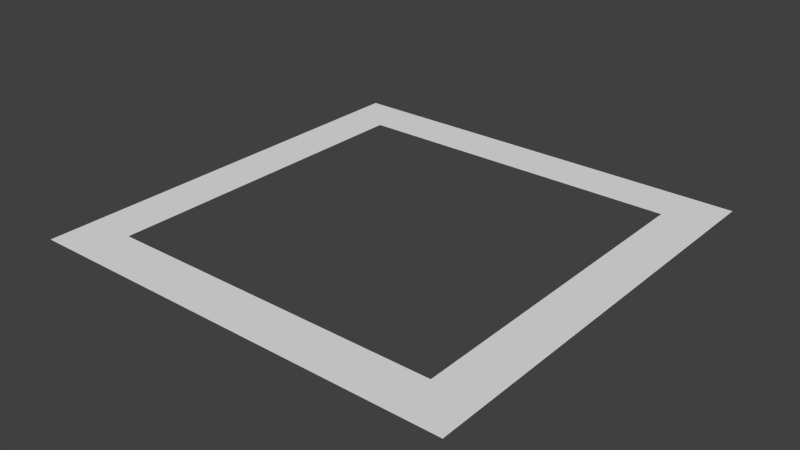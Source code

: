 # Source: centerBorderMesh.blend  (saved by Blender 2.65.0; exported with 4.5.12 LTS)
import bpy
from mathutils import Matrix  # noqa: F401  (used for matrix-valued properties, if any)

bpy.ops.wm.read_factory_settings(use_empty=True)
scene = bpy.context.scene
scene.name = 'Scene'

# ---- collections
col_collection_1 = bpy.data.collections.new('Collection 1'); scene.collection.children.link(col_collection_1)

# ---- world
world_world = bpy.data.worlds.new('World'); scene.world = world_world
world_world.color = (0.05088, 0.05088, 0.05088)
world_world.use_sun_shadow = False
world_world.sun_shadow_jitter_overblur = 0.0
world_world.cycles.sampling_method = 'MANUAL'
world_world.cycles.sample_map_resolution = 256

# ---- meshes
me_plane = bpy.data.meshes.new('Plane')
me_plane.from_pydata([(0.5381, -0.5381, 0.0), (-0.5381, -0.5381, 0.0), (0.5381, 0.5381, 0.0), (-0.5381, 0.5381, 0.0), (0.4204, -0.4204, 0.0), (-0.4204, -0.4204, 0.0), (0.4204, 0.4204, 0.0), (-0.4204, 0.4204, 0.0)], [], [(3, 1, 5, 7), (1, 0, 4, 5), (2, 3, 7, 6), (0, 2, 6, 4)])
me_plane.use_remesh_preserve_volume = False
me_plane.use_remesh_preserve_attributes = False
me_plane.use_mirror_vertex_groups = False
me_plane.update()

# ---- objects
ob_plane = bpy.data.objects.new('Plane', me_plane)

# ---- transforms, parenting, visibility, modifiers, constraints
ob_plane.location = (0.0, 0.0, 0.0)
ob_plane.lineart.crease_threshold = 0.0
_vg = ob_plane.vertex_groups.new(name='In')
_vg = ob_plane.vertex_groups.new(name='Out')

# ---- collection membership
col_collection_1.objects.link(ob_plane)

# ---- scene / render settings (as saved in the file)
scene.frame_start = 1; scene.frame_end = 250; scene.frame_set(1)
scene.render.engine = 'BLENDER_EEVEE_NEXT'
scene.render.image_settings.color_mode = 'RGB'
scene.render.image_settings.compression = 90
scene.render.resolution_percentage = 50
scene.render.dither_intensity = 0.0
scene.cycles.use_denoising = False
scene.cycles.samples = 10
scene.cycles.sampling_pattern = 'TABULATED_SOBOL'
scene.cycles.light_sampling_threshold = 0.0
scene.cycles.use_adaptive_sampling = False
scene.cycles.use_light_tree = False
scene.cycles.blur_glossy = 0.0
scene.cycles.volume_bounces = 1
scene.cycles.pixel_filter_type = 'GAUSSIAN'
scene.cycles.sample_clamp_indirect = 0.0
scene.view_settings.view_transform = 'Standard'
bpy.context.view_layer.update()

# ---- added for rendering (the .blend has no active camera and no usable light): camera, sun
cam_auto = bpy.data.cameras.new('AutoCamera')
cam_auto.lens = 50.0
cam_auto.sensor_width = 36.0
cam_auto.clip_end = 1000.0
ob_auto_camera = bpy.data.objects.new('AutoCamera', cam_auto)
scene.collection.objects.link(ob_auto_camera)
ob_auto_camera.location = (1.40806, -1.68967, 1.12645)
ob_auto_camera.rotation_euler = (1.09748, -7.21219e-08, 0.694738)
scene.camera = ob_auto_camera
light_auto_sun = bpy.data.lights.new('AutoSun', 'SUN')
light_auto_sun.energy = 3.0
light_auto_sun.angle = 0.0523599
ob_auto_sun = bpy.data.objects.new('AutoSun', light_auto_sun)
scene.collection.objects.link(ob_auto_sun)
ob_auto_sun.rotation_euler = (0.872665, 0.174533, 0.523599)
bpy.context.view_layer.update()
